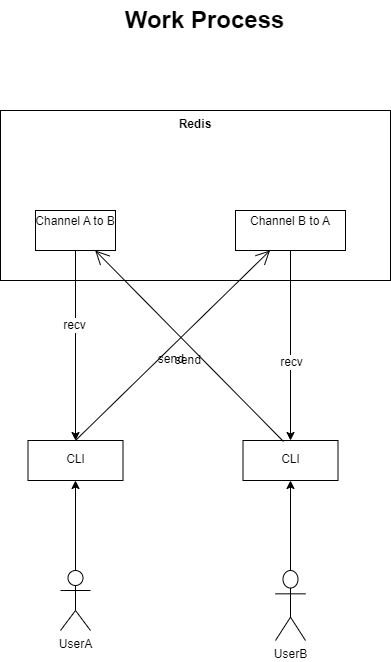

The diagram above was exported from draw.io. Its source (the exported page's mxGraphModel, read from the mxfile embedded in the PNG):
<mxGraphModel dx="2074" dy="1156" grid="1" gridSize="10" guides="1" tooltips="1" connect="1" arrows="1" fold="1" page="1" pageScale="1.5" pageWidth="1169" pageHeight="826" background="none" math="0" shadow="0">
  <root>
    <mxCell id="0" style=";html=1;" />
    <mxCell id="1" style=";html=1;" parent="0" />
    <mxCell id="FgLFejVL7sMIwCnltrRp-1" value="Work Process" style="text;strokeColor=none;fillColor=none;html=1;fontSize=24;fontStyle=1;verticalAlign=middle;align=center;" vertex="1" parent="1">
      <mxGeometry x="670" y="60" width="373" height="40" as="geometry" />
    </mxCell>
    <mxCell id="FgLFejVL7sMIwCnltrRp-10" value="" style="edgeStyle=orthogonalEdgeStyle;rounded=0;orthogonalLoop=1;jettySize=auto;html=1;" edge="1" parent="1" source="FgLFejVL7sMIwCnltrRp-2" target="FgLFejVL7sMIwCnltrRp-4">
      <mxGeometry relative="1" as="geometry" />
    </mxCell>
    <mxCell id="FgLFejVL7sMIwCnltrRp-2" value="UserA" style="shape=umlActor;html=1;verticalLabelPosition=bottom;verticalAlign=top;align=center;" vertex="1" parent="1">
      <mxGeometry x="713" y="630" width="30" height="60" as="geometry" />
    </mxCell>
    <mxCell id="FgLFejVL7sMIwCnltrRp-9" value="" style="edgeStyle=orthogonalEdgeStyle;rounded=0;orthogonalLoop=1;jettySize=auto;html=1;" edge="1" parent="1" source="FgLFejVL7sMIwCnltrRp-3" target="FgLFejVL7sMIwCnltrRp-5">
      <mxGeometry relative="1" as="geometry" />
    </mxCell>
    <mxCell id="FgLFejVL7sMIwCnltrRp-3" value="UserB" style="shape=umlActor;html=1;verticalLabelPosition=bottom;verticalAlign=top;align=center;" vertex="1" parent="1">
      <mxGeometry x="928" y="630" width="30" height="70" as="geometry" />
    </mxCell>
    <mxCell id="FgLFejVL7sMIwCnltrRp-4" value="&lt;p&gt;CLI&lt;/p&gt;" style="shape=rect;html=1;overflow=fill;whiteSpace=wrap;align=center;" vertex="1" parent="1">
      <mxGeometry x="680.5" y="500" width="95" height="40" as="geometry" />
    </mxCell>
    <mxCell id="FgLFejVL7sMIwCnltrRp-5" value="&lt;p&gt;CLI&lt;/p&gt;" style="shape=rect;html=1;overflow=fill;whiteSpace=wrap;align=center;" vertex="1" parent="1">
      <mxGeometry x="895.5" y="500" width="95" height="40" as="geometry" />
    </mxCell>
    <mxCell id="FgLFejVL7sMIwCnltrRp-11" value="Redis" style="shape=rect;html=1;verticalAlign=top;fontStyle=1;whiteSpace=wrap;align=center;" vertex="1" parent="1">
      <mxGeometry x="653" y="170" width="390" height="170" as="geometry" />
    </mxCell>
    <mxCell id="FgLFejVL7sMIwCnltrRp-18" style="edgeStyle=orthogonalEdgeStyle;rounded=0;orthogonalLoop=1;jettySize=auto;html=1;entryX=0.5;entryY=0;entryDx=0;entryDy=0;" edge="1" parent="1" source="FgLFejVL7sMIwCnltrRp-12" target="FgLFejVL7sMIwCnltrRp-4">
      <mxGeometry relative="1" as="geometry" />
    </mxCell>
    <mxCell id="FgLFejVL7sMIwCnltrRp-19" value="recv" style="edgeLabel;html=1;align=center;verticalAlign=middle;resizable=0;points=[];" vertex="1" connectable="0" parent="FgLFejVL7sMIwCnltrRp-18">
      <mxGeometry x="-0.2211" y="-2" relative="1" as="geometry">
        <mxPoint as="offset" />
      </mxGeometry>
    </mxCell>
    <mxCell id="FgLFejVL7sMIwCnltrRp-12" value="&lt;p style=&quot;margin:0px;margin-top:4px;text-align:center;&quot;&gt;Channel A to B&lt;/p&gt;" style="shape=rect;html=1;overflow=fill;html=1;whiteSpace=wrap;align=center;" vertex="1" parent="1">
      <mxGeometry x="688" y="270" width="80" height="40" as="geometry" />
    </mxCell>
    <mxCell id="FgLFejVL7sMIwCnltrRp-20" style="edgeStyle=orthogonalEdgeStyle;rounded=0;orthogonalLoop=1;jettySize=auto;html=1;entryX=0.5;entryY=0;entryDx=0;entryDy=0;" edge="1" parent="1" source="FgLFejVL7sMIwCnltrRp-13" target="FgLFejVL7sMIwCnltrRp-5">
      <mxGeometry relative="1" as="geometry" />
    </mxCell>
    <mxCell id="FgLFejVL7sMIwCnltrRp-21" value="recv" style="edgeLabel;html=1;align=center;verticalAlign=middle;resizable=0;points=[];" vertex="1" connectable="0" parent="FgLFejVL7sMIwCnltrRp-20">
      <mxGeometry x="0.1684" relative="1" as="geometry">
        <mxPoint as="offset" />
      </mxGeometry>
    </mxCell>
    <mxCell id="FgLFejVL7sMIwCnltrRp-13" value="&lt;p style=&quot;margin:0px;margin-top:4px;text-align:center;&quot;&gt;Channel B to A&lt;/p&gt;" style="shape=rect;html=1;overflow=fill;html=1;whiteSpace=wrap;align=center;" vertex="1" parent="1">
      <mxGeometry x="888" y="270" width="110" height="40" as="geometry" />
    </mxCell>
    <mxCell id="FgLFejVL7sMIwCnltrRp-17" value="send&amp;nbsp;" style="edgeStyle=none;html=1;endArrow=open;endSize=12;verticalAlign=top;labelBackgroundColor=none;rounded=0;exitX=0.5;exitY=0;exitDx=0;exitDy=0;" edge="1" parent="1" source="FgLFejVL7sMIwCnltrRp-4" target="FgLFejVL7sMIwCnltrRp-13">
      <mxGeometry width="160" relative="1" as="geometry">
        <mxPoint x="808" y="280" as="sourcePoint" />
        <mxPoint x="968" y="280" as="targetPoint" />
      </mxGeometry>
    </mxCell>
    <mxCell id="FgLFejVL7sMIwCnltrRp-22" value="send&amp;nbsp;" style="edgeStyle=none;html=1;endArrow=open;endSize=12;verticalAlign=top;labelBackgroundColor=none;rounded=0;exitX=0.426;exitY=0.025;exitDx=0;exitDy=0;exitPerimeter=0;" edge="1" parent="1" source="FgLFejVL7sMIwCnltrRp-5" target="FgLFejVL7sMIwCnltrRp-12">
      <mxGeometry width="160" relative="1" as="geometry">
        <mxPoint x="738" y="510" as="sourcePoint" />
        <mxPoint x="933" y="320" as="targetPoint" />
      </mxGeometry>
    </mxCell>
  </root>
</mxGraphModel>